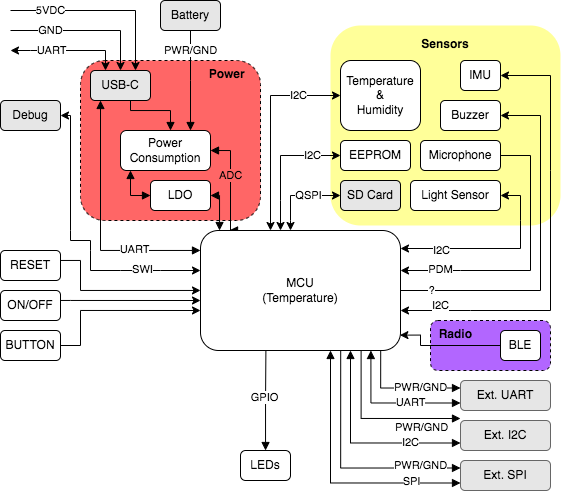

The diagram above was exported from draw.io. Its source (the exported page's mxGraphModel, read from the mxfile embedded in the PNG):
<mxGraphModel dx="690" dy="425" grid="1" gridSize="10" guides="1" tooltips="1" connect="1" arrows="1" fold="1" page="1" pageScale="1" pageWidth="850" pageHeight="1100" math="0" shadow="0">
  <root>
    <mxCell id="0" />
    <mxCell id="1" parent="0" />
    <mxCell id="cQu8180WcxqcPug4ReKq-4" value="&amp;nbsp; Radio" style="rounded=1;whiteSpace=wrap;html=1;shadow=0;dashed=1;labelBackgroundColor=none;fontColor=none;fillColor=#B266FF;align=left;fontStyle=1;verticalAlign=top;" vertex="1" parent="1">
      <mxGeometry x="510" y="370" width="120" height="50" as="geometry" />
    </mxCell>
    <mxCell id="cQu8180WcxqcPug4ReKq-3" value="&lt;b&gt;Power&amp;nbsp; &amp;nbsp;&amp;nbsp;&lt;/b&gt;" style="rounded=1;whiteSpace=wrap;html=1;shadow=0;dashed=1;labelBackgroundColor=none;fontColor=none;fillColor=#FF6666;align=right;verticalAlign=top;" vertex="1" parent="1">
      <mxGeometry x="160" y="110" width="180" height="160" as="geometry" />
    </mxCell>
    <mxCell id="cQu8180WcxqcPug4ReKq-1" value="&lt;p style=&quot;line-height: 0%;&quot;&gt;Sensors&lt;/p&gt;" style="rounded=1;whiteSpace=wrap;html=1;dashed=1;fillColor=#FFFF99;align=center;horizontal=1;verticalAlign=top;labelBackgroundColor=none;strokeColor=none;shadow=0;fontStyle=1" vertex="1" parent="1">
      <mxGeometry x="410" y="75" width="230" height="200" as="geometry" />
    </mxCell>
    <mxCell id="G_PPI8zOTdHrNY6b9ppO-57" value="" style="edgeStyle=orthogonalEdgeStyle;rounded=0;orthogonalLoop=1;jettySize=auto;html=1;startArrow=none;startFill=0;endArrow=block;endFill=1;" parent="1" source="hdpYh6DBLOswqB0Ypegx-1" target="G_PPI8zOTdHrNY6b9ppO-2" edge="1">
      <mxGeometry relative="1" as="geometry">
        <Array as="points">
          <mxPoint x="210" y="160" />
          <mxPoint x="250" y="160" />
        </Array>
      </mxGeometry>
    </mxCell>
    <mxCell id="G_PPI8zOTdHrNY6b9ppO-59" value="" style="edgeStyle=orthogonalEdgeStyle;rounded=0;orthogonalLoop=1;jettySize=auto;html=1;startArrow=block;startFill=1;endArrow=block;endFill=1;" parent="1" source="hdpYh6DBLOswqB0Ypegx-1" target="G_PPI8zOTdHrNY6b9ppO-3" edge="1">
      <mxGeometry relative="1" as="geometry">
        <mxPoint x="270" y="299" as="targetPoint" />
        <Array as="points">
          <mxPoint x="180" y="300" />
        </Array>
      </mxGeometry>
    </mxCell>
    <mxCell id="G_PPI8zOTdHrNY6b9ppO-60" value="UART" style="edgeLabel;html=1;align=center;verticalAlign=middle;resizable=0;points=[];" parent="G_PPI8zOTdHrNY6b9ppO-59" vertex="1" connectable="0">
      <mxGeometry x="0.4689" y="1" relative="1" as="geometry">
        <mxPoint as="offset" />
      </mxGeometry>
    </mxCell>
    <mxCell id="hdpYh6DBLOswqB0Ypegx-1" value="USB-C" style="rounded=1;whiteSpace=wrap;html=1;fillColor=#E6E6E6;" parent="1" vertex="1">
      <mxGeometry x="170" y="120" width="60" height="30" as="geometry" />
    </mxCell>
    <mxCell id="hdpYh6DBLOswqB0Ypegx-2" value="" style="endArrow=classic;html=1;rounded=0;startArrow=classic;startFill=1;entryX=0.25;entryY=0;entryDx=0;entryDy=0;" parent="1" target="hdpYh6DBLOswqB0Ypegx-1" edge="1">
      <mxGeometry width="50" height="50" relative="1" as="geometry">
        <mxPoint x="90" y="100" as="sourcePoint" />
        <mxPoint x="145" y="150" as="targetPoint" />
        <Array as="points">
          <mxPoint x="110" y="100" />
          <mxPoint x="185" y="100" />
        </Array>
      </mxGeometry>
    </mxCell>
    <mxCell id="hdpYh6DBLOswqB0Ypegx-3" value="UART" style="edgeLabel;html=1;align=center;verticalAlign=middle;resizable=0;points=[];" parent="hdpYh6DBLOswqB0Ypegx-2" vertex="1" connectable="0">
      <mxGeometry x="0.1" y="-1" relative="1" as="geometry">
        <mxPoint x="-23" y="-1" as="offset" />
      </mxGeometry>
    </mxCell>
    <mxCell id="hdpYh6DBLOswqB0Ypegx-4" value="" style="endArrow=classic;html=1;rounded=0;entryX=0.5;entryY=0;entryDx=0;entryDy=0;" parent="1" target="hdpYh6DBLOswqB0Ypegx-1" edge="1">
      <mxGeometry width="50" height="50" relative="1" as="geometry">
        <mxPoint x="90" y="80" as="sourcePoint" />
        <mxPoint x="160" y="150" as="targetPoint" />
        <Array as="points">
          <mxPoint x="200" y="80" />
        </Array>
      </mxGeometry>
    </mxCell>
    <mxCell id="hdpYh6DBLOswqB0Ypegx-5" value="GND" style="edgeLabel;html=1;align=center;verticalAlign=middle;resizable=0;points=[];" parent="hdpYh6DBLOswqB0Ypegx-4" vertex="1" connectable="0">
      <mxGeometry x="0.1" y="-1" relative="1" as="geometry">
        <mxPoint x="-43" y="-1" as="offset" />
      </mxGeometry>
    </mxCell>
    <mxCell id="hdpYh6DBLOswqB0Ypegx-6" value="" style="endArrow=classic;html=1;rounded=0;entryX=0.75;entryY=0;entryDx=0;entryDy=0;" parent="1" target="hdpYh6DBLOswqB0Ypegx-1" edge="1">
      <mxGeometry width="50" height="50" relative="1" as="geometry">
        <mxPoint x="90" y="60" as="sourcePoint" />
        <mxPoint x="175.0000000000001" y="150" as="targetPoint" />
        <Array as="points">
          <mxPoint x="215" y="60" />
        </Array>
      </mxGeometry>
    </mxCell>
    <mxCell id="G_PPI8zOTdHrNY6b9ppO-97" value="5VDC" style="edgeLabel;html=1;align=center;verticalAlign=middle;resizable=0;points=[];" parent="hdpYh6DBLOswqB0Ypegx-6" vertex="1" connectable="0">
      <mxGeometry x="0.1" y="-1" relative="1" as="geometry">
        <mxPoint x="-62" y="-1" as="offset" />
      </mxGeometry>
    </mxCell>
    <mxCell id="hdpYh6DBLOswqB0Ypegx-9" value="Light Sensor" style="rounded=1;whiteSpace=wrap;html=1;glass=0;shadow=0;" parent="1" vertex="1">
      <mxGeometry x="490" y="230" width="90" height="30" as="geometry" />
    </mxCell>
    <mxCell id="hdpYh6DBLOswqB0Ypegx-10" value="SD Card" style="rounded=1;whiteSpace=wrap;html=1;fillColor=#E6E6E6;" parent="1" vertex="1">
      <mxGeometry x="420" y="230" width="60" height="30" as="geometry" />
    </mxCell>
    <mxCell id="hdpYh6DBLOswqB0Ypegx-12" value="Temperature&lt;br&gt;&amp;amp;&lt;br&gt;Humidity" style="rounded=1;whiteSpace=wrap;html=1;" parent="1" vertex="1">
      <mxGeometry x="420" y="110" width="80" height="70" as="geometry" />
    </mxCell>
    <mxCell id="hdpYh6DBLOswqB0Ypegx-13" value="IMU" style="rounded=1;whiteSpace=wrap;html=1;" parent="1" vertex="1">
      <mxGeometry x="540" y="110" width="40" height="30" as="geometry" />
    </mxCell>
    <mxCell id="G_PPI8zOTdHrNY6b9ppO-58" value="PWR/GND" style="edgeStyle=orthogonalEdgeStyle;rounded=0;orthogonalLoop=1;jettySize=auto;html=1;startArrow=none;startFill=0;endArrow=block;endFill=1;" parent="1" source="hdpYh6DBLOswqB0Ypegx-14" edge="1">
      <mxGeometry x="-0.6" relative="1" as="geometry">
        <mxPoint x="270" y="180" as="targetPoint" />
        <Array as="points">
          <mxPoint x="270" y="130" />
          <mxPoint x="270" y="130" />
        </Array>
        <mxPoint as="offset" />
      </mxGeometry>
    </mxCell>
    <mxCell id="hdpYh6DBLOswqB0Ypegx-14" value="Battery" style="rounded=1;whiteSpace=wrap;html=1;fillColor=#E6E6E6;" parent="1" vertex="1">
      <mxGeometry x="240" y="50" width="60" height="30" as="geometry" />
    </mxCell>
    <mxCell id="G_PPI8zOTdHrNY6b9ppO-28" value="" style="edgeStyle=orthogonalEdgeStyle;rounded=0;orthogonalLoop=1;jettySize=auto;html=1;entryX=0.997;entryY=0.872;entryDx=0;entryDy=0;entryPerimeter=0;startArrow=none;startFill=1;exitX=0;exitY=0.5;exitDx=0;exitDy=0;" parent="1" source="hdpYh6DBLOswqB0Ypegx-15" target="G_PPI8zOTdHrNY6b9ppO-3" edge="1">
      <mxGeometry relative="1" as="geometry">
        <Array as="points">
          <mxPoint x="500" y="395" />
          <mxPoint x="500" y="385" />
        </Array>
      </mxGeometry>
    </mxCell>
    <mxCell id="hdpYh6DBLOswqB0Ypegx-15" value="BLE" style="rounded=1;whiteSpace=wrap;html=1;" parent="1" vertex="1">
      <mxGeometry x="580" y="380" width="40" height="30" as="geometry" />
    </mxCell>
    <mxCell id="hdpYh6DBLOswqB0Ypegx-17" value="Buzzer" style="rounded=1;whiteSpace=wrap;html=1;" parent="1" vertex="1">
      <mxGeometry x="520" y="150" width="60" height="30" as="geometry" />
    </mxCell>
    <mxCell id="hdpYh6DBLOswqB0Ypegx-18" value="EEPROM" style="rounded=1;whiteSpace=wrap;html=1;" parent="1" vertex="1">
      <mxGeometry x="420" y="190" width="70" height="30" as="geometry" />
    </mxCell>
    <mxCell id="G_PPI8zOTdHrNY6b9ppO-61" value="ADC" style="edgeStyle=orthogonalEdgeStyle;rounded=0;orthogonalLoop=1;jettySize=auto;html=1;startArrow=block;startFill=1;endArrow=block;endFill=1;exitX=1;exitY=0.5;exitDx=0;exitDy=0;entryX=0.145;entryY=-0.002;entryDx=0;entryDy=0;entryPerimeter=0;labelBackgroundColor=#FF6666;" parent="1" source="G_PPI8zOTdHrNY6b9ppO-2" target="G_PPI8zOTdHrNY6b9ppO-3" edge="1">
      <mxGeometry x="-0.1034" relative="1" as="geometry">
        <mxPoint x="310" y="250" as="targetPoint" />
        <Array as="points">
          <mxPoint x="310" y="200" />
          <mxPoint x="310" y="280" />
        </Array>
        <mxPoint as="offset" />
      </mxGeometry>
    </mxCell>
    <mxCell id="G_PPI8zOTdHrNY6b9ppO-2" value="Power&lt;br&gt;Consumption" style="rounded=1;whiteSpace=wrap;html=1;" parent="1" vertex="1">
      <mxGeometry x="200" y="180" width="90" height="40" as="geometry" />
    </mxCell>
    <mxCell id="G_PPI8zOTdHrNY6b9ppO-3" value="MCU&lt;br&gt;(Temperature)" style="rounded=1;whiteSpace=wrap;html=1;" parent="1" vertex="1">
      <mxGeometry x="280" y="280" width="200" height="120" as="geometry" />
    </mxCell>
    <mxCell id="G_PPI8zOTdHrNY6b9ppO-29" value="" style="edgeStyle=orthogonalEdgeStyle;rounded=0;orthogonalLoop=1;jettySize=auto;html=1;startArrow=block;startFill=1;endArrow=none;endFill=0;entryX=0.127;entryY=0.999;entryDx=0;entryDy=0;entryPerimeter=0;" parent="1" source="G_PPI8zOTdHrNY6b9ppO-7" edge="1">
      <mxGeometry relative="1" as="geometry">
        <mxPoint x="345.4000000000001" y="399.8800000000001" as="targetPoint" />
        <Array as="points" />
      </mxGeometry>
    </mxCell>
    <mxCell id="G_PPI8zOTdHrNY6b9ppO-85" value="GPIO" style="edgeLabel;html=1;align=center;verticalAlign=middle;resizable=0;points=[];" parent="G_PPI8zOTdHrNY6b9ppO-29" vertex="1" connectable="0">
      <mxGeometry x="0.0679" y="2" relative="1" as="geometry">
        <mxPoint as="offset" />
      </mxGeometry>
    </mxCell>
    <mxCell id="G_PPI8zOTdHrNY6b9ppO-7" value="LEDs" style="rounded=1;whiteSpace=wrap;html=1;arcSize=17;" parent="1" vertex="1">
      <mxGeometry x="320" y="500" width="50" height="30" as="geometry" />
    </mxCell>
    <mxCell id="G_PPI8zOTdHrNY6b9ppO-27" value="" style="edgeStyle=orthogonalEdgeStyle;rounded=0;orthogonalLoop=1;jettySize=auto;html=1;" parent="1" source="G_PPI8zOTdHrNY6b9ppO-13" edge="1">
      <mxGeometry relative="1" as="geometry">
        <mxPoint x="280" y="350" as="targetPoint" />
        <Array as="points">
          <mxPoint x="150" y="350" />
          <mxPoint x="150" y="350" />
        </Array>
      </mxGeometry>
    </mxCell>
    <mxCell id="G_PPI8zOTdHrNY6b9ppO-13" value="ON/OFF" style="rounded=1;whiteSpace=wrap;html=1;" parent="1" vertex="1">
      <mxGeometry x="80" y="340" width="60" height="30" as="geometry" />
    </mxCell>
    <mxCell id="G_PPI8zOTdHrNY6b9ppO-26" value="" style="edgeStyle=orthogonalEdgeStyle;rounded=0;orthogonalLoop=1;jettySize=auto;html=1;" parent="1" source="G_PPI8zOTdHrNY6b9ppO-14" target="G_PPI8zOTdHrNY6b9ppO-3" edge="1">
      <mxGeometry relative="1" as="geometry">
        <mxPoint x="280" y="336" as="targetPoint" />
        <Array as="points">
          <mxPoint x="160" y="310" />
          <mxPoint x="160" y="340" />
        </Array>
      </mxGeometry>
    </mxCell>
    <mxCell id="G_PPI8zOTdHrNY6b9ppO-14" value="RESET" style="rounded=1;whiteSpace=wrap;html=1;" parent="1" vertex="1">
      <mxGeometry x="80" y="300" width="60" height="30" as="geometry" />
    </mxCell>
    <mxCell id="G_PPI8zOTdHrNY6b9ppO-24" value="" style="edgeStyle=orthogonalEdgeStyle;rounded=0;orthogonalLoop=1;jettySize=auto;html=1;exitX=1;exitY=0.5;exitDx=0;exitDy=0;" parent="1" source="G_PPI8zOTdHrNY6b9ppO-15" edge="1">
      <mxGeometry relative="1" as="geometry">
        <mxPoint x="140" y="360" as="sourcePoint" />
        <mxPoint x="280" y="360" as="targetPoint" />
        <Array as="points">
          <mxPoint x="160" y="395" />
          <mxPoint x="160" y="360" />
        </Array>
      </mxGeometry>
    </mxCell>
    <mxCell id="G_PPI8zOTdHrNY6b9ppO-15" value="BUTTON" style="rounded=1;whiteSpace=wrap;html=1;" parent="1" vertex="1">
      <mxGeometry x="80" y="380" width="60" height="30" as="geometry" />
    </mxCell>
    <mxCell id="G_PPI8zOTdHrNY6b9ppO-22" value="Microphone" style="rounded=1;whiteSpace=wrap;html=1;" parent="1" vertex="1">
      <mxGeometry x="500" y="190" width="80" height="30" as="geometry" />
    </mxCell>
    <mxCell id="G_PPI8zOTdHrNY6b9ppO-23" value="Debug" style="rounded=1;whiteSpace=wrap;html=1;glass=0;shadow=0;fillColor=#E6E6E6;" parent="1" vertex="1">
      <mxGeometry x="80" y="150" width="60" height="30" as="geometry" />
    </mxCell>
    <mxCell id="G_PPI8zOTdHrNY6b9ppO-37" value="" style="endArrow=classic;startArrow=classic;html=1;rounded=0;" parent="1" edge="1">
      <mxGeometry width="50" height="50" relative="1" as="geometry">
        <mxPoint x="140" y="165" as="sourcePoint" />
        <mxPoint x="280" y="320" as="targetPoint" />
        <Array as="points">
          <mxPoint x="140" y="165" />
          <mxPoint x="150" y="165" />
          <mxPoint x="150" y="280" />
          <mxPoint x="150" y="290" />
          <mxPoint x="170" y="290" />
          <mxPoint x="170" y="300" />
          <mxPoint x="170" y="320" />
          <mxPoint x="200" y="320" />
          <mxPoint x="240" y="320" />
        </Array>
      </mxGeometry>
    </mxCell>
    <mxCell id="G_PPI8zOTdHrNY6b9ppO-63" value="SWI" style="edgeLabel;html=1;align=center;verticalAlign=middle;resizable=0;points=[];" parent="G_PPI8zOTdHrNY6b9ppO-37" vertex="1" connectable="0">
      <mxGeometry x="0.6009" y="1" relative="1" as="geometry">
        <mxPoint as="offset" />
      </mxGeometry>
    </mxCell>
    <mxCell id="G_PPI8zOTdHrNY6b9ppO-41" value="" style="endArrow=classic;startArrow=classic;html=1;rounded=0;entryX=1;entryY=0.5;entryDx=0;entryDy=0;" parent="1" target="hdpYh6DBLOswqB0Ypegx-9" edge="1">
      <mxGeometry width="50" height="50" relative="1" as="geometry">
        <mxPoint x="480" y="298" as="sourcePoint" />
        <mxPoint x="230" y="240" as="targetPoint" />
        <Array as="points">
          <mxPoint x="600" y="298" />
          <mxPoint x="600" y="270" />
          <mxPoint x="600" y="245" />
        </Array>
      </mxGeometry>
    </mxCell>
    <mxCell id="G_PPI8zOTdHrNY6b9ppO-49" value="I2C" style="edgeLabel;html=1;align=center;verticalAlign=middle;resizable=0;points=[];" parent="G_PPI8zOTdHrNY6b9ppO-41" vertex="1" connectable="0">
      <mxGeometry x="-0.3994" y="-2" relative="1" as="geometry">
        <mxPoint x="-18" as="offset" />
      </mxGeometry>
    </mxCell>
    <mxCell id="G_PPI8zOTdHrNY6b9ppO-43" value="" style="endArrow=classic;startArrow=classic;html=1;rounded=0;entryX=1;entryY=0.5;entryDx=0;entryDy=0;" parent="1" target="hdpYh6DBLOswqB0Ypegx-13" edge="1">
      <mxGeometry width="50" height="50" relative="1" as="geometry">
        <mxPoint x="480" y="360" as="sourcePoint" />
        <mxPoint x="390" y="230" as="targetPoint" />
        <Array as="points">
          <mxPoint x="550" y="360" />
          <mxPoint x="630" y="360" />
          <mxPoint x="630" y="220" />
          <mxPoint x="630" y="125" />
        </Array>
      </mxGeometry>
    </mxCell>
    <mxCell id="G_PPI8zOTdHrNY6b9ppO-50" value="I2C" style="edgeLabel;html=1;align=center;verticalAlign=middle;resizable=0;points=[];" parent="G_PPI8zOTdHrNY6b9ppO-43" vertex="1" connectable="0">
      <mxGeometry x="-0.5291" y="2" relative="1" as="geometry">
        <mxPoint x="-63" y="-3" as="offset" />
      </mxGeometry>
    </mxCell>
    <mxCell id="G_PPI8zOTdHrNY6b9ppO-45" value="" style="endArrow=classic;startArrow=none;html=1;rounded=0;entryX=1;entryY=0.5;entryDx=0;entryDy=0;exitX=1;exitY=0.5;exitDx=0;exitDy=0;startFill=0;" parent="1" source="G_PPI8zOTdHrNY6b9ppO-3" target="hdpYh6DBLOswqB0Ypegx-17" edge="1">
      <mxGeometry width="50" height="50" relative="1" as="geometry">
        <mxPoint x="340" y="280" as="sourcePoint" />
        <mxPoint x="390" y="230" as="targetPoint" />
        <Array as="points">
          <mxPoint x="620" y="340" />
          <mxPoint x="620" y="165" />
        </Array>
      </mxGeometry>
    </mxCell>
    <mxCell id="G_PPI8zOTdHrNY6b9ppO-51" value="?" style="edgeLabel;html=1;align=center;verticalAlign=middle;resizable=0;points=[];" parent="G_PPI8zOTdHrNY6b9ppO-45" vertex="1" connectable="0">
      <mxGeometry x="-0.6443" relative="1" as="geometry">
        <mxPoint x="-33" as="offset" />
      </mxGeometry>
    </mxCell>
    <mxCell id="G_PPI8zOTdHrNY6b9ppO-47" value="" style="endArrow=none;startArrow=classic;html=1;rounded=0;entryX=1;entryY=0.5;entryDx=0;entryDy=0;endFill=0;" parent="1" target="G_PPI8zOTdHrNY6b9ppO-22" edge="1">
      <mxGeometry width="50" height="50" relative="1" as="geometry">
        <mxPoint x="480" y="320" as="sourcePoint" />
        <mxPoint x="390" y="230" as="targetPoint" />
        <Array as="points">
          <mxPoint x="540" y="320" />
          <mxPoint x="610" y="320" />
          <mxPoint x="610" y="205" />
        </Array>
      </mxGeometry>
    </mxCell>
    <mxCell id="G_PPI8zOTdHrNY6b9ppO-52" value="PDM" style="edgeLabel;html=1;align=center;verticalAlign=middle;resizable=0;points=[];" parent="G_PPI8zOTdHrNY6b9ppO-47" vertex="1" connectable="0">
      <mxGeometry x="-0.7068" y="1" relative="1" as="geometry">
        <mxPoint as="offset" />
      </mxGeometry>
    </mxCell>
    <mxCell id="G_PPI8zOTdHrNY6b9ppO-53" value="" style="endArrow=classic;startArrow=classic;html=1;rounded=0;entryX=0;entryY=0.5;entryDx=0;entryDy=0;" parent="1" target="hdpYh6DBLOswqB0Ypegx-10" edge="1">
      <mxGeometry width="50" height="50" relative="1" as="geometry">
        <mxPoint x="370" y="280" as="sourcePoint" />
        <mxPoint x="390" y="230" as="targetPoint" />
        <Array as="points">
          <mxPoint x="370" y="270" />
          <mxPoint x="370" y="245" />
        </Array>
      </mxGeometry>
    </mxCell>
    <mxCell id="G_PPI8zOTdHrNY6b9ppO-54" value="QSPI" style="edgeLabel;html=1;align=center;verticalAlign=middle;resizable=0;points=[];" parent="G_PPI8zOTdHrNY6b9ppO-53" vertex="1" connectable="0">
      <mxGeometry x="0.4884" y="-1" relative="1" as="geometry">
        <mxPoint x="-11" y="-1" as="offset" />
      </mxGeometry>
    </mxCell>
    <mxCell id="G_PPI8zOTdHrNY6b9ppO-55" value="I2C" style="endArrow=classic;startArrow=classic;html=1;rounded=0;entryX=0;entryY=0.5;entryDx=0;entryDy=0;" parent="1" target="hdpYh6DBLOswqB0Ypegx-18" edge="1">
      <mxGeometry x="0.5862" width="50" height="50" relative="1" as="geometry">
        <mxPoint x="360" y="280" as="sourcePoint" />
        <mxPoint x="390" y="230" as="targetPoint" />
        <Array as="points">
          <mxPoint x="360" y="250" />
          <mxPoint x="360" y="205" />
        </Array>
        <mxPoint as="offset" />
      </mxGeometry>
    </mxCell>
    <mxCell id="G_PPI8zOTdHrNY6b9ppO-70" value="" style="edgeStyle=orthogonalEdgeStyle;rounded=0;orthogonalLoop=1;jettySize=auto;html=1;startArrow=block;startFill=1;endArrow=none;endFill=0;exitX=0;exitY=0.25;exitDx=0;exitDy=0;entryX=0.901;entryY=0.997;entryDx=0;entryDy=0;entryPerimeter=0;" parent="1" source="G_PPI8zOTdHrNY6b9ppO-65" target="G_PPI8zOTdHrNY6b9ppO-3" edge="1">
      <mxGeometry relative="1" as="geometry">
        <mxPoint x="460" y="402" as="targetPoint" />
      </mxGeometry>
    </mxCell>
    <mxCell id="G_PPI8zOTdHrNY6b9ppO-72" value="PWR/GND" style="edgeLabel;html=1;align=center;verticalAlign=middle;resizable=0;points=[];" parent="G_PPI8zOTdHrNY6b9ppO-70" vertex="1" connectable="0">
      <mxGeometry x="-0.1116" y="-1" relative="1" as="geometry">
        <mxPoint x="12" as="offset" />
      </mxGeometry>
    </mxCell>
    <mxCell id="G_PPI8zOTdHrNY6b9ppO-65" value="Ext. UART" style="rounded=1;whiteSpace=wrap;html=1;fillColor=#E6E6E6;gradientColor=none;strokeColor=#666666;" parent="1" vertex="1">
      <mxGeometry x="540" y="430" width="90" height="30" as="geometry" />
    </mxCell>
    <mxCell id="G_PPI8zOTdHrNY6b9ppO-71" value="" style="edgeStyle=orthogonalEdgeStyle;rounded=0;orthogonalLoop=1;jettySize=auto;html=1;startArrow=block;startFill=1;endArrow=block;endFill=1;exitX=0;exitY=0.75;exitDx=0;exitDy=0;entryX=0.852;entryY=1;entryDx=0;entryDy=0;entryPerimeter=0;" parent="1" source="G_PPI8zOTdHrNY6b9ppO-65" target="G_PPI8zOTdHrNY6b9ppO-3" edge="1">
      <mxGeometry relative="1" as="geometry">
        <mxPoint x="540" y="440" as="sourcePoint" />
        <mxPoint x="450" y="400" as="targetPoint" />
      </mxGeometry>
    </mxCell>
    <mxCell id="G_PPI8zOTdHrNY6b9ppO-74" value="UART" style="edgeLabel;html=1;align=center;verticalAlign=middle;resizable=0;points=[];" parent="G_PPI8zOTdHrNY6b9ppO-71" vertex="1" connectable="0">
      <mxGeometry x="-0.3735" y="-1" relative="1" as="geometry">
        <mxPoint x="-6" as="offset" />
      </mxGeometry>
    </mxCell>
    <mxCell id="G_PPI8zOTdHrNY6b9ppO-75" value="" style="edgeStyle=orthogonalEdgeStyle;rounded=0;orthogonalLoop=1;jettySize=auto;html=1;startArrow=block;startFill=1;endArrow=none;endFill=0;entryX=0.803;entryY=1.001;entryDx=0;entryDy=0;entryPerimeter=0;" parent="1" target="G_PPI8zOTdHrNY6b9ppO-3" edge="1">
      <mxGeometry relative="1" as="geometry">
        <mxPoint x="440" y="402" as="targetPoint" />
        <mxPoint x="540" y="468" as="sourcePoint" />
      </mxGeometry>
    </mxCell>
    <mxCell id="G_PPI8zOTdHrNY6b9ppO-76" value="PWR/GND" style="edgeLabel;html=1;align=center;verticalAlign=middle;resizable=0;points=[];" parent="G_PPI8zOTdHrNY6b9ppO-75" vertex="1" connectable="0">
      <mxGeometry x="-0.1116" y="-1" relative="1" as="geometry">
        <mxPoint x="34" y="10" as="offset" />
      </mxGeometry>
    </mxCell>
    <mxCell id="G_PPI8zOTdHrNY6b9ppO-77" value="Ext. I2C" style="rounded=1;whiteSpace=wrap;html=1;fillColor=#E6E6E6;gradientColor=none;strokeColor=#666666;" parent="1" vertex="1">
      <mxGeometry x="540" y="470" width="90" height="30" as="geometry" />
    </mxCell>
    <mxCell id="G_PPI8zOTdHrNY6b9ppO-78" value="" style="edgeStyle=orthogonalEdgeStyle;rounded=0;orthogonalLoop=1;jettySize=auto;html=1;startArrow=block;startFill=1;endArrow=block;endFill=1;entryX=0.75;entryY=1;entryDx=0;entryDy=0;exitX=0;exitY=0.75;exitDx=0;exitDy=0;" parent="1" source="G_PPI8zOTdHrNY6b9ppO-77" target="G_PPI8zOTdHrNY6b9ppO-3" edge="1">
      <mxGeometry relative="1" as="geometry">
        <mxPoint x="540" y="480" as="sourcePoint" />
        <mxPoint x="361" y="442" as="targetPoint" />
      </mxGeometry>
    </mxCell>
    <mxCell id="G_PPI8zOTdHrNY6b9ppO-79" value="I2C" style="edgeLabel;html=1;align=center;verticalAlign=middle;resizable=0;points=[];" parent="G_PPI8zOTdHrNY6b9ppO-78" vertex="1" connectable="0">
      <mxGeometry x="-0.3735" y="-1" relative="1" as="geometry">
        <mxPoint x="13" as="offset" />
      </mxGeometry>
    </mxCell>
    <mxCell id="G_PPI8zOTdHrNY6b9ppO-80" value="" style="edgeStyle=orthogonalEdgeStyle;rounded=0;orthogonalLoop=1;jettySize=auto;html=1;startArrow=block;startFill=1;endArrow=none;endFill=0;exitX=0;exitY=0.25;exitDx=0;exitDy=0;entryX=0.701;entryY=1.002;entryDx=0;entryDy=0;entryPerimeter=0;" parent="1" source="G_PPI8zOTdHrNY6b9ppO-82" target="G_PPI8zOTdHrNY6b9ppO-3" edge="1">
      <mxGeometry relative="1" as="geometry">
        <mxPoint x="380" y="480" as="targetPoint" />
      </mxGeometry>
    </mxCell>
    <mxCell id="G_PPI8zOTdHrNY6b9ppO-81" value="PWR/GND" style="edgeLabel;html=1;align=center;verticalAlign=middle;resizable=0;points=[];" parent="G_PPI8zOTdHrNY6b9ppO-80" vertex="1" connectable="0">
      <mxGeometry x="-0.1116" y="-1" relative="1" as="geometry">
        <mxPoint x="65" y="-2" as="offset" />
      </mxGeometry>
    </mxCell>
    <mxCell id="G_PPI8zOTdHrNY6b9ppO-82" value="Ext. SPI" style="rounded=1;whiteSpace=wrap;html=1;fillColor=#E6E6E6;gradientColor=none;strokeColor=#666666;" parent="1" vertex="1">
      <mxGeometry x="540" y="510" width="90" height="30" as="geometry" />
    </mxCell>
    <mxCell id="G_PPI8zOTdHrNY6b9ppO-83" value="" style="edgeStyle=orthogonalEdgeStyle;rounded=0;orthogonalLoop=1;jettySize=auto;html=1;startArrow=block;startFill=1;endArrow=block;endFill=1;entryX=0.65;entryY=1;entryDx=0;entryDy=0;entryPerimeter=0;exitX=0;exitY=0.75;exitDx=0;exitDy=0;" parent="1" source="G_PPI8zOTdHrNY6b9ppO-82" target="G_PPI8zOTdHrNY6b9ppO-3" edge="1">
      <mxGeometry relative="1" as="geometry">
        <mxPoint x="540" y="520" as="sourcePoint" />
        <mxPoint x="361" y="482" as="targetPoint" />
      </mxGeometry>
    </mxCell>
    <mxCell id="G_PPI8zOTdHrNY6b9ppO-84" value="SPI" style="edgeLabel;html=1;align=center;verticalAlign=middle;resizable=0;points=[];" parent="G_PPI8zOTdHrNY6b9ppO-83" vertex="1" connectable="0">
      <mxGeometry x="-0.3735" y="-1" relative="1" as="geometry">
        <mxPoint x="33" y="-1" as="offset" />
      </mxGeometry>
    </mxCell>
    <mxCell id="G_PPI8zOTdHrNY6b9ppO-87" value="" style="edgeStyle=orthogonalEdgeStyle;rounded=0;orthogonalLoop=1;jettySize=auto;html=1;startArrow=block;startFill=1;endArrow=block;endFill=1;" parent="1" source="G_PPI8zOTdHrNY6b9ppO-86" edge="1">
      <mxGeometry relative="1" as="geometry">
        <mxPoint x="210" y="220" as="targetPoint" />
        <Array as="points">
          <mxPoint x="210" y="245" />
        </Array>
      </mxGeometry>
    </mxCell>
    <mxCell id="G_PPI8zOTdHrNY6b9ppO-88" value="" style="edgeStyle=orthogonalEdgeStyle;rounded=0;orthogonalLoop=1;jettySize=auto;html=1;startArrow=block;startFill=1;endArrow=block;endFill=1;" parent="1" source="G_PPI8zOTdHrNY6b9ppO-86" edge="1" target="G_PPI8zOTdHrNY6b9ppO-3">
      <mxGeometry relative="1" as="geometry">
        <mxPoint x="300" y="280" as="targetPoint" />
        <Array as="points">
          <mxPoint x="299" y="245" />
        </Array>
      </mxGeometry>
    </mxCell>
    <mxCell id="G_PPI8zOTdHrNY6b9ppO-86" value="LDO" style="rounded=1;whiteSpace=wrap;html=1;" parent="1" vertex="1">
      <mxGeometry x="230" y="230" width="60" height="30" as="geometry" />
    </mxCell>
    <mxCell id="G_PPI8zOTdHrNY6b9ppO-100" value="" style="endArrow=classic;startArrow=classic;html=1;rounded=0;entryX=0;entryY=0.5;entryDx=0;entryDy=0;" parent="1" target="hdpYh6DBLOswqB0Ypegx-12" edge="1">
      <mxGeometry width="50" height="50" relative="1" as="geometry">
        <mxPoint x="350" y="280" as="sourcePoint" />
        <mxPoint x="370" y="260" as="targetPoint" />
        <Array as="points">
          <mxPoint x="350" y="145" />
        </Array>
      </mxGeometry>
    </mxCell>
    <mxCell id="G_PPI8zOTdHrNY6b9ppO-101" value="I2C&lt;br&gt;" style="edgeLabel;html=1;align=center;verticalAlign=middle;resizable=0;points=[];" parent="G_PPI8zOTdHrNY6b9ppO-100" vertex="1" connectable="0">
      <mxGeometry x="0.5012" relative="1" as="geometry">
        <mxPoint x="9" as="offset" />
      </mxGeometry>
    </mxCell>
  </root>
</mxGraphModel>